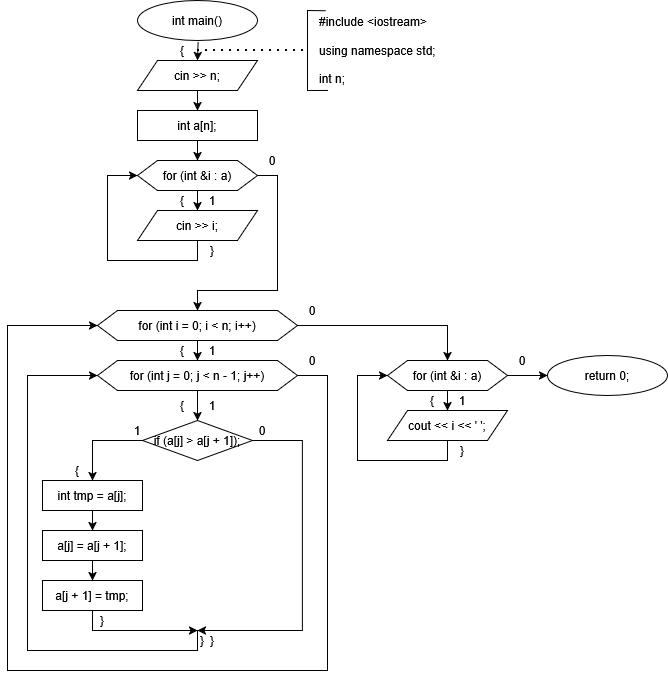

The diagram above was exported from draw.io. Its source (the exported page's mxGraphModel, read from the mxfile embedded in the PNG):
<mxGraphModel dx="1439" dy="982" grid="1" gridSize="10" guides="1" tooltips="1" connect="1" arrows="1" fold="1" page="1" pageScale="1" pageWidth="850" pageHeight="1100" math="0" shadow="0">
  <root>
    <mxCell id="0" />
    <mxCell id="1" parent="0" />
    <mxCell id="PKX0lB4bK8yuSBO6YbDC-1" parent="1" style="ellipse;whiteSpace=wrap;html=1;" value="int main()" vertex="1">
      <mxGeometry height="40" width="120" x="190" as="geometry" />
    </mxCell>
    <mxCell id="PKX0lB4bK8yuSBO6YbDC-4" parent="1" style="shape=hexagon;perimeter=hexagonPerimeter2;whiteSpace=wrap;html=1;fixedSize=1;" value="for (int &amp;amp;i : a)" vertex="1">
      <mxGeometry height="30" width="120" x="190" y="160" as="geometry" />
    </mxCell>
    <mxCell id="PKX0lB4bK8yuSBO6YbDC-5" parent="1" style="rounded=0;whiteSpace=wrap;html=1;" value="int a[n];" vertex="1">
      <mxGeometry height="30" width="120" x="190" y="110" as="geometry" />
    </mxCell>
    <mxCell id="PKX0lB4bK8yuSBO6YbDC-7" edge="1" parent="1" source="PKX0lB4bK8yuSBO6YbDC-18" style="endArrow=classic;html=1;rounded=0;exitX=0.5;exitY=1;exitDx=0;exitDy=0;entryX=0;entryY=0.5;entryDx=0;entryDy=0;" target="PKX0lB4bK8yuSBO6YbDC-4" value="">
      <mxGeometry height="50" relative="1" width="50" as="geometry">
        <Array as="points">
          <mxPoint x="250" y="260" />
          <mxPoint x="160" y="260" />
          <mxPoint x="160" y="175" />
        </Array>
        <mxPoint x="245" y="240" as="sourcePoint" />
        <mxPoint x="320" y="190" as="targetPoint" />
      </mxGeometry>
    </mxCell>
    <mxCell id="PKX0lB4bK8yuSBO6YbDC-8" edge="1" parent="1" source="PKX0lB4bK8yuSBO6YbDC-4" style="endArrow=classic;html=1;rounded=0;exitX=1;exitY=0.5;exitDx=0;exitDy=0;entryX=0.5;entryY=0;entryDx=0;entryDy=0;" target="PKX0lB4bK8yuSBO6YbDC-12" value="">
      <mxGeometry height="50" relative="1" width="50" as="geometry">
        <Array as="points">
          <mxPoint x="330" y="175" />
          <mxPoint x="330" y="290" />
          <mxPoint x="250" y="290" />
        </Array>
        <mxPoint x="270" y="240" as="sourcePoint" />
        <mxPoint x="250" y="310" as="targetPoint" />
      </mxGeometry>
    </mxCell>
    <mxCell id="MlUtu5MAf-1_e5LsfswV-17" edge="1" parent="1" source="PKX0lB4bK8yuSBO6YbDC-12" style="edgeStyle=orthogonalEdgeStyle;rounded=0;orthogonalLoop=1;jettySize=auto;html=1;entryX=0.5;entryY=0;entryDx=0;entryDy=0;" target="PKX0lB4bK8yuSBO6YbDC-78">
      <mxGeometry relative="1" as="geometry" />
    </mxCell>
    <mxCell id="PKX0lB4bK8yuSBO6YbDC-12" parent="1" style="shape=hexagon;perimeter=hexagonPerimeter2;whiteSpace=wrap;html=1;fixedSize=1;" value="for (int i = 0; i &amp;lt; n; i++)" vertex="1">
      <mxGeometry height="30" width="200" x="150" y="310" as="geometry" />
    </mxCell>
    <mxCell id="PKX0lB4bK8yuSBO6YbDC-18" parent="1" style="shape=parallelogram;perimeter=parallelogramPerimeter;whiteSpace=wrap;html=1;fixedSize=1;" value="cin &amp;gt;&amp;gt; i;" vertex="1">
      <mxGeometry height="30" width="120" x="190" y="210" as="geometry" />
    </mxCell>
    <mxCell id="PKX0lB4bK8yuSBO6YbDC-19" parent="1" style="shape=parallelogram;perimeter=parallelogramPerimeter;whiteSpace=wrap;html=1;fixedSize=1;" value="cin &amp;gt;&amp;gt; n;" vertex="1">
      <mxGeometry height="30" width="120" x="190" y="60" as="geometry" />
    </mxCell>
    <mxCell id="PKX0lB4bK8yuSBO6YbDC-36" edge="1" parent="1" source="PKX0lB4bK8yuSBO6YbDC-12" style="endArrow=classic;html=1;rounded=0;exitX=0.5;exitY=1;exitDx=0;exitDy=0;entryX=0.5;entryY=0;entryDx=0;entryDy=0;" value="">
      <mxGeometry height="50" relative="1" width="50" as="geometry">
        <mxPoint x="260" y="550" as="sourcePoint" />
        <mxPoint x="250" y="360" as="targetPoint" />
      </mxGeometry>
    </mxCell>
    <mxCell id="PKX0lB4bK8yuSBO6YbDC-38" edge="1" parent="1" source="PKX0lB4bK8yuSBO6YbDC-5" style="endArrow=classic;html=1;rounded=0;exitX=0.5;exitY=1;exitDx=0;exitDy=0;" target="PKX0lB4bK8yuSBO6YbDC-4" value="">
      <mxGeometry height="50" relative="1" width="50" as="geometry">
        <mxPoint x="310" y="160" as="sourcePoint" />
        <mxPoint x="360" y="110" as="targetPoint" />
      </mxGeometry>
    </mxCell>
    <mxCell id="PKX0lB4bK8yuSBO6YbDC-39" edge="1" parent="1" source="PKX0lB4bK8yuSBO6YbDC-19" style="endArrow=classic;html=1;rounded=0;exitX=0.5;exitY=1;exitDx=0;exitDy=0;entryX=0.5;entryY=0;entryDx=0;entryDy=0;" target="PKX0lB4bK8yuSBO6YbDC-5" value="">
      <mxGeometry height="50" relative="1" width="50" as="geometry">
        <mxPoint x="310" y="160" as="sourcePoint" />
        <mxPoint x="360" y="110" as="targetPoint" />
      </mxGeometry>
    </mxCell>
    <mxCell id="PKX0lB4bK8yuSBO6YbDC-40" edge="1" parent="1" source="PKX0lB4bK8yuSBO6YbDC-1" style="endArrow=classic;html=1;rounded=0;exitX=0.505;exitY=1.047;exitDx=0;exitDy=0;exitPerimeter=0;entryX=0.5;entryY=0;entryDx=0;entryDy=0;" target="PKX0lB4bK8yuSBO6YbDC-19" value="">
      <mxGeometry height="50" relative="1" width="50" as="geometry">
        <mxPoint x="220" y="120" as="sourcePoint" />
        <mxPoint x="270" y="70" as="targetPoint" />
      </mxGeometry>
    </mxCell>
    <mxCell id="PKX0lB4bK8yuSBO6YbDC-53" parent="1" style="text;html=1;whiteSpace=wrap;strokeColor=none;fillColor=none;align=left;verticalAlign=middle;rounded=0;" value="&lt;div align=&quot;left&quot;&gt;#include &amp;lt;iostream&amp;gt;&lt;/div&gt;&lt;div align=&quot;left&quot;&gt;&lt;br&gt;&lt;/div&gt;&lt;div align=&quot;left&quot;&gt;using namespace std;&lt;/div&gt;&lt;div align=&quot;left&quot;&gt;&lt;br&gt;&lt;/div&gt;&lt;div align=&quot;left&quot;&gt;int n;&lt;/div&gt;" vertex="1">
      <mxGeometry height="80" width="150" x="370" y="10" as="geometry" />
    </mxCell>
    <mxCell id="PKX0lB4bK8yuSBO6YbDC-54" edge="1" parent="1" source="PKX0lB4bK8yuSBO6YbDC-4" style="endArrow=classic;html=1;rounded=0;exitX=0.5;exitY=1;exitDx=0;exitDy=0;entryX=0.5;entryY=0;entryDx=0;entryDy=0;" target="PKX0lB4bK8yuSBO6YbDC-18" value="">
      <mxGeometry height="50" relative="1" width="50" as="geometry">
        <mxPoint x="320" y="340" as="sourcePoint" />
        <mxPoint x="370" y="290" as="targetPoint" />
      </mxGeometry>
    </mxCell>
    <mxCell id="PKX0lB4bK8yuSBO6YbDC-55" edge="1" parent="1" source="PKX0lB4bK8yuSBO6YbDC-53" style="endArrow=none;html=1;rounded=0;entryX=0.056;entryY=0.003;entryDx=0;entryDy=0;entryPerimeter=0;exitX=0.07;exitY=0.999;exitDx=0;exitDy=0;exitPerimeter=0;" target="PKX0lB4bK8yuSBO6YbDC-53" value="">
      <mxGeometry height="50" relative="1" width="50" as="geometry">
        <Array as="points">
          <mxPoint x="360" y="90" />
          <mxPoint x="360" y="10" />
        </Array>
        <mxPoint x="370" y="100" as="sourcePoint" />
        <mxPoint x="480" y="90" as="targetPoint" />
      </mxGeometry>
    </mxCell>
    <mxCell id="PKX0lB4bK8yuSBO6YbDC-56" edge="1" parent="1" style="endArrow=none;dashed=1;html=1;dashPattern=1 3;strokeWidth=2;rounded=0;" value="">
      <mxGeometry height="50" relative="1" width="50" as="geometry">
        <mxPoint x="250" y="50" as="sourcePoint" />
        <mxPoint x="360" y="50" as="targetPoint" />
      </mxGeometry>
    </mxCell>
    <mxCell id="PKX0lB4bK8yuSBO6YbDC-57" parent="1" style="text;html=1;whiteSpace=wrap;strokeColor=none;fillColor=none;align=center;verticalAlign=middle;rounded=0;" value="{" vertex="1">
      <mxGeometry height="20" width="10" x="230" y="40" as="geometry" />
    </mxCell>
    <mxCell id="PKX0lB4bK8yuSBO6YbDC-58" parent="1" style="text;html=1;whiteSpace=wrap;strokeColor=none;fillColor=none;align=center;verticalAlign=middle;rounded=0;" value="{" vertex="1">
      <mxGeometry height="20" width="10" x="230" y="190" as="geometry" />
    </mxCell>
    <mxCell id="PKX0lB4bK8yuSBO6YbDC-59" parent="1" style="text;html=1;whiteSpace=wrap;strokeColor=none;fillColor=none;align=center;verticalAlign=middle;rounded=0;" value="}" vertex="1">
      <mxGeometry height="20" width="10" x="260" y="240" as="geometry" />
    </mxCell>
    <mxCell id="PKX0lB4bK8yuSBO6YbDC-60" parent="1" style="text;html=1;whiteSpace=wrap;strokeColor=none;fillColor=none;align=center;verticalAlign=middle;rounded=0;" value="{" vertex="1">
      <mxGeometry height="20" width="10" x="230" y="340" as="geometry" />
    </mxCell>
    <mxCell id="PKX0lB4bK8yuSBO6YbDC-70" parent="1" style="text;html=1;whiteSpace=wrap;strokeColor=none;fillColor=none;align=center;verticalAlign=middle;rounded=0;" value="1" vertex="1">
      <mxGeometry height="20" width="10" x="260" y="190" as="geometry" />
    </mxCell>
    <mxCell id="PKX0lB4bK8yuSBO6YbDC-71" parent="1" style="text;html=1;whiteSpace=wrap;strokeColor=none;fillColor=none;align=center;verticalAlign=middle;rounded=0;" value="1" vertex="1">
      <mxGeometry height="20" width="10" x="260" y="340" as="geometry" />
    </mxCell>
    <mxCell id="PKX0lB4bK8yuSBO6YbDC-76" parent="1" style="text;html=1;whiteSpace=wrap;strokeColor=none;fillColor=none;align=center;verticalAlign=middle;rounded=0;" value="0" vertex="1">
      <mxGeometry height="20" width="10" x="360" y="300" as="geometry" />
    </mxCell>
    <mxCell id="PKX0lB4bK8yuSBO6YbDC-77" parent="1" style="text;html=1;whiteSpace=wrap;strokeColor=none;fillColor=none;align=center;verticalAlign=middle;rounded=0;" value="0" vertex="1">
      <mxGeometry height="20" width="10" x="320" y="150" as="geometry" />
    </mxCell>
    <mxCell id="MlUtu5MAf-1_e5LsfswV-2" edge="1" parent="1" source="PKX0lB4bK8yuSBO6YbDC-78" style="edgeStyle=orthogonalEdgeStyle;rounded=0;orthogonalLoop=1;jettySize=auto;html=1;entryX=0;entryY=0.5;entryDx=0;entryDy=0;" target="MlUtu5MAf-1_e5LsfswV-1">
      <mxGeometry relative="1" as="geometry" />
    </mxCell>
    <mxCell id="PKX0lB4bK8yuSBO6YbDC-78" parent="1" style="shape=hexagon;perimeter=hexagonPerimeter2;whiteSpace=wrap;html=1;fixedSize=1;" value="for (int &amp;amp;i : a)" vertex="1">
      <mxGeometry height="30" width="120" x="440" y="360" as="geometry" />
    </mxCell>
    <mxCell id="PKX0lB4bK8yuSBO6YbDC-79" edge="1" parent="1" source="PKX0lB4bK8yuSBO6YbDC-80" style="endArrow=classic;html=1;rounded=0;exitX=0.5;exitY=1;exitDx=0;exitDy=0;entryX=0;entryY=0.5;entryDx=0;entryDy=0;" target="PKX0lB4bK8yuSBO6YbDC-78" value="">
      <mxGeometry height="50" relative="1" width="50" as="geometry">
        <Array as="points">
          <mxPoint x="500" y="460" />
          <mxPoint x="410" y="460" />
          <mxPoint x="410" y="375" />
        </Array>
        <mxPoint x="495" y="440" as="sourcePoint" />
        <mxPoint x="570" y="390" as="targetPoint" />
      </mxGeometry>
    </mxCell>
    <mxCell id="PKX0lB4bK8yuSBO6YbDC-80" parent="1" style="shape=parallelogram;perimeter=parallelogramPerimeter;whiteSpace=wrap;html=1;fixedSize=1;" value="cout &amp;lt;&amp;lt; i &amp;lt;&amp;lt; ' ';" vertex="1">
      <mxGeometry height="30" width="120" x="440" y="410" as="geometry" />
    </mxCell>
    <mxCell id="PKX0lB4bK8yuSBO6YbDC-82" edge="1" parent="1" source="PKX0lB4bK8yuSBO6YbDC-78" style="endArrow=classic;html=1;rounded=0;exitX=0.5;exitY=1;exitDx=0;exitDy=0;entryX=0.5;entryY=0;entryDx=0;entryDy=0;" target="PKX0lB4bK8yuSBO6YbDC-80" value="">
      <mxGeometry height="50" relative="1" width="50" as="geometry">
        <mxPoint x="570" y="540" as="sourcePoint" />
        <mxPoint x="620" y="490" as="targetPoint" />
      </mxGeometry>
    </mxCell>
    <mxCell id="PKX0lB4bK8yuSBO6YbDC-83" parent="1" style="text;html=1;whiteSpace=wrap;strokeColor=none;fillColor=none;align=center;verticalAlign=middle;rounded=0;" value="{" vertex="1">
      <mxGeometry height="20" width="10" x="480" y="390" as="geometry" />
    </mxCell>
    <mxCell id="PKX0lB4bK8yuSBO6YbDC-84" parent="1" style="text;html=1;whiteSpace=wrap;strokeColor=none;fillColor=none;align=center;verticalAlign=middle;rounded=0;" value="}" vertex="1">
      <mxGeometry height="20" width="10" x="510" y="440" as="geometry" />
    </mxCell>
    <mxCell id="PKX0lB4bK8yuSBO6YbDC-85" parent="1" style="text;html=1;whiteSpace=wrap;strokeColor=none;fillColor=none;align=center;verticalAlign=middle;rounded=0;" value="1" vertex="1">
      <mxGeometry height="20" width="10" x="510" y="390" as="geometry" />
    </mxCell>
    <mxCell id="PKX0lB4bK8yuSBO6YbDC-86" parent="1" style="text;html=1;whiteSpace=wrap;strokeColor=none;fillColor=none;align=center;verticalAlign=middle;rounded=0;" value="0" vertex="1">
      <mxGeometry height="20" width="10" x="570" y="350" as="geometry" />
    </mxCell>
    <mxCell id="MlUtu5MAf-1_e5LsfswV-1" parent="1" style="ellipse;whiteSpace=wrap;html=1;" value="return 0;" vertex="1">
      <mxGeometry height="40" width="120" x="600" y="355" as="geometry" />
    </mxCell>
    <mxCell id="MlUtu5MAf-1_e5LsfswV-11" edge="1" parent="1" source="MlUtu5MAf-1_e5LsfswV-5" style="edgeStyle=orthogonalEdgeStyle;rounded=0;orthogonalLoop=1;jettySize=auto;html=1;entryX=0.5;entryY=0;entryDx=0;entryDy=0;" target="MlUtu5MAf-1_e5LsfswV-6">
      <mxGeometry relative="1" as="geometry" />
    </mxCell>
    <mxCell id="MlUtu5MAf-1_e5LsfswV-5" parent="1" style="shape=hexagon;perimeter=hexagonPerimeter2;whiteSpace=wrap;html=1;fixedSize=1;" value="for (int j = 0; j &amp;lt; n - 1; j++)" vertex="1">
      <mxGeometry height="30" width="200" x="150" y="360" as="geometry" />
    </mxCell>
    <mxCell id="MlUtu5MAf-1_e5LsfswV-6" parent="1" style="rhombus;whiteSpace=wrap;html=1;" value="if (a[j] &amp;gt; a[j + 1]);" vertex="1">
      <mxGeometry height="40" width="110" x="195" y="420" as="geometry" />
    </mxCell>
    <mxCell id="MlUtu5MAf-1_e5LsfswV-7" edge="1" parent="1" source="MlUtu5MAf-1_e5LsfswV-6" style="endArrow=classic;html=1;rounded=0;exitX=0;exitY=0.5;exitDx=0;exitDy=0;entryX=0.5;entryY=0;entryDx=0;entryDy=0;" value="">
      <mxGeometry height="50" relative="1" width="50" as="geometry">
        <Array as="points">
          <mxPoint x="145" y="440" />
        </Array>
        <mxPoint x="305" y="470" as="sourcePoint" />
        <mxPoint x="145" y="480" as="targetPoint" />
      </mxGeometry>
    </mxCell>
    <mxCell id="MlUtu5MAf-1_e5LsfswV-8" edge="1" parent="1" source="MlUtu5MAf-1_e5LsfswV-6" style="endArrow=classic;html=1;rounded=0;exitX=1;exitY=0.5;exitDx=0;exitDy=0;" value="">
      <mxGeometry height="50" relative="1" width="50" as="geometry">
        <Array as="points">
          <mxPoint x="355" y="440" />
          <mxPoint x="355" y="630" />
        </Array>
        <mxPoint x="305" y="470" as="sourcePoint" />
        <mxPoint x="250" y="630" as="targetPoint" />
      </mxGeometry>
    </mxCell>
    <mxCell id="MlUtu5MAf-1_e5LsfswV-18" parent="1" style="text;html=1;whiteSpace=wrap;strokeColor=none;fillColor=none;align=center;verticalAlign=middle;rounded=0;" value="1" vertex="1">
      <mxGeometry height="20" width="10" x="185" y="420" as="geometry" />
    </mxCell>
    <mxCell id="MlUtu5MAf-1_e5LsfswV-19" parent="1" style="text;html=1;whiteSpace=wrap;strokeColor=none;fillColor=none;align=center;verticalAlign=middle;rounded=0;" value="0" vertex="1">
      <mxGeometry height="20" width="10" x="360" y="350" as="geometry" />
    </mxCell>
    <mxCell id="MlUtu5MAf-1_e5LsfswV-21" parent="1" style="text;html=1;whiteSpace=wrap;strokeColor=none;fillColor=none;align=center;verticalAlign=middle;rounded=0;" value="{" vertex="1">
      <mxGeometry height="20" width="10" x="125" y="460" as="geometry" />
    </mxCell>
    <mxCell id="MlUtu5MAf-1_e5LsfswV-25" parent="1" style="text;html=1;whiteSpace=wrap;strokeColor=none;fillColor=none;align=center;verticalAlign=middle;rounded=0;" value="{" vertex="1">
      <mxGeometry height="20" width="10" x="230" y="395" as="geometry" />
    </mxCell>
    <mxCell id="MlUtu5MAf-1_e5LsfswV-27" parent="1" style="text;html=1;whiteSpace=wrap;strokeColor=none;fillColor=none;align=center;verticalAlign=middle;rounded=0;" value="1" vertex="1">
      <mxGeometry height="20" width="10" x="260" y="395" as="geometry" />
    </mxCell>
    <mxCell id="MlUtu5MAf-1_e5LsfswV-28" parent="1" style="text;html=1;whiteSpace=wrap;strokeColor=none;fillColor=none;align=center;verticalAlign=middle;rounded=0;" value="0" vertex="1">
      <mxGeometry height="20" width="10" x="310" y="420" as="geometry" />
    </mxCell>
    <mxCell id="MlUtu5MAf-1_e5LsfswV-34" edge="1" parent="1" source="MlUtu5MAf-1_e5LsfswV-29" style="edgeStyle=orthogonalEdgeStyle;rounded=0;orthogonalLoop=1;jettySize=auto;html=1;entryX=0.5;entryY=0;entryDx=0;entryDy=0;" target="MlUtu5MAf-1_e5LsfswV-30">
      <mxGeometry relative="1" as="geometry" />
    </mxCell>
    <mxCell id="MlUtu5MAf-1_e5LsfswV-29" parent="1" style="rounded=0;whiteSpace=wrap;html=1;" value="int tmp = a[j];" vertex="1">
      <mxGeometry height="30" width="100" x="95" y="480" as="geometry" />
    </mxCell>
    <mxCell id="MlUtu5MAf-1_e5LsfswV-35" edge="1" parent="1" source="MlUtu5MAf-1_e5LsfswV-30" style="edgeStyle=orthogonalEdgeStyle;rounded=0;orthogonalLoop=1;jettySize=auto;html=1;entryX=0.5;entryY=0;entryDx=0;entryDy=0;" target="MlUtu5MAf-1_e5LsfswV-31">
      <mxGeometry relative="1" as="geometry" />
    </mxCell>
    <mxCell id="MlUtu5MAf-1_e5LsfswV-30" parent="1" style="rounded=0;whiteSpace=wrap;html=1;" value="a[j] = a[j + 1];" vertex="1">
      <mxGeometry height="30" width="100" x="95" y="530" as="geometry" />
    </mxCell>
    <mxCell id="MlUtu5MAf-1_e5LsfswV-31" parent="1" style="rounded=0;whiteSpace=wrap;html=1;" value="a[j + 1] = tmp;" vertex="1">
      <mxGeometry height="30" width="100" x="95" y="580" as="geometry" />
    </mxCell>
    <mxCell id="MlUtu5MAf-1_e5LsfswV-39" edge="1" parent="1" source="MlUtu5MAf-1_e5LsfswV-31" style="endArrow=classic;html=1;rounded=0;exitX=0.5;exitY=1;exitDx=0;exitDy=0;" value="">
      <mxGeometry height="50" relative="1" width="50" as="geometry">
        <Array as="points">
          <mxPoint x="145" y="630" />
        </Array>
        <mxPoint x="280" y="640" as="sourcePoint" />
        <mxPoint x="250" y="630" as="targetPoint" />
      </mxGeometry>
    </mxCell>
    <mxCell id="MlUtu5MAf-1_e5LsfswV-40" edge="1" parent="1" style="endArrow=classic;html=1;rounded=0;entryX=0;entryY=0.5;entryDx=0;entryDy=0;" target="MlUtu5MAf-1_e5LsfswV-5" value="">
      <mxGeometry height="50" relative="1" width="50" as="geometry">
        <Array as="points">
          <mxPoint x="250" y="650" />
          <mxPoint x="80" y="650" />
          <mxPoint x="80" y="375" />
        </Array>
        <mxPoint x="250" y="630" as="sourcePoint" />
        <mxPoint x="250" y="650" as="targetPoint" />
      </mxGeometry>
    </mxCell>
    <mxCell id="MlUtu5MAf-1_e5LsfswV-41" edge="1" parent="1" source="MlUtu5MAf-1_e5LsfswV-5" style="endArrow=classic;html=1;rounded=0;exitX=1;exitY=0.5;exitDx=0;exitDy=0;entryX=0;entryY=0.5;entryDx=0;entryDy=0;" target="PKX0lB4bK8yuSBO6YbDC-12" value="">
      <mxGeometry height="50" relative="1" width="50" as="geometry">
        <Array as="points">
          <mxPoint x="380" y="375" />
          <mxPoint x="380" y="670" />
          <mxPoint x="60" y="670" />
          <mxPoint x="60" y="325" />
        </Array>
        <mxPoint x="330" y="580" as="sourcePoint" />
        <mxPoint x="380" y="375" as="targetPoint" />
      </mxGeometry>
    </mxCell>
    <mxCell id="MlUtu5MAf-1_e5LsfswV-42" parent="1" style="text;html=1;whiteSpace=wrap;strokeColor=none;fillColor=none;align=center;verticalAlign=middle;rounded=0;" value="}" vertex="1">
      <mxGeometry height="20" width="10" x="150" y="610" as="geometry" />
    </mxCell>
    <mxCell id="MlUtu5MAf-1_e5LsfswV-43" parent="1" style="text;html=1;whiteSpace=wrap;strokeColor=none;fillColor=none;align=center;verticalAlign=middle;rounded=0;" value="}" vertex="1">
      <mxGeometry height="20" width="10" x="250" y="630" as="geometry" />
    </mxCell>
    <mxCell id="MlUtu5MAf-1_e5LsfswV-44" parent="1" style="text;html=1;whiteSpace=wrap;strokeColor=none;fillColor=none;align=center;verticalAlign=middle;rounded=0;" value="}" vertex="1">
      <mxGeometry height="20" width="10" x="260" y="630" as="geometry" />
    </mxCell>
  </root>
</mxGraphModel>